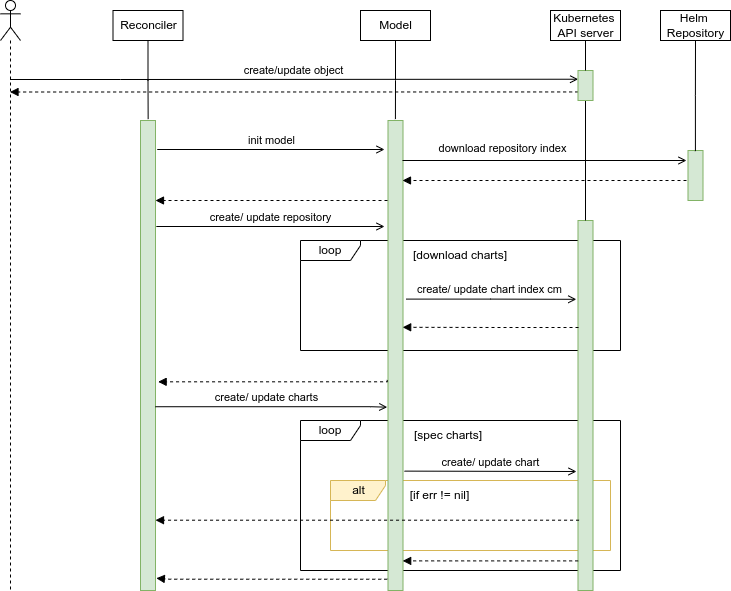

The diagram above was exported from draw.io. Its source (the exported page's mxGraphModel, read from the mxfile embedded in the PNG):
<mxGraphModel dx="1182" dy="1761" grid="1" gridSize="10" guides="1" tooltips="1" connect="1" arrows="1" fold="1" page="1" pageScale="1" pageWidth="850" pageHeight="1100" math="0" shadow="0">
  <root>
    <mxCell id="0" />
    <mxCell id="1" parent="0" />
    <mxCell id="fF1kN46rgMgAcTD8UABr-38" value="loop" style="shape=umlFrame;whiteSpace=wrap;html=1;width=60;height=20;" parent="1" vertex="1">
      <mxGeometry x="380" y="400" width="320" height="150" as="geometry" />
    </mxCell>
    <mxCell id="ZSsZrPHeA8vQPgbHPysu-1" value="alt" style="shape=umlFrame;tabPosition=left;html=1;boundedLbl=1;labelInHeader=1;width=55;height=20;strokeColor=#d6b656;fillColor=#fff2cc;shadow=0;" parent="1" vertex="1">
      <mxGeometry x="410" y="460" width="280" height="70" as="geometry" />
    </mxCell>
    <mxCell id="fF1kN46rgMgAcTD8UABr-73" value="loop" style="shape=umlFrame;whiteSpace=wrap;html=1;width=60;height=20;" parent="1" vertex="1">
      <mxGeometry x="380" y="220" width="320" height="110" as="geometry" />
    </mxCell>
    <mxCell id="fF1kN46rgMgAcTD8UABr-2" value="" style="shape=umlLifeline;participant=umlActor;perimeter=lifelinePerimeter;whiteSpace=wrap;html=1;container=1;collapsible=0;recursiveResize=0;verticalAlign=top;spacingTop=36;outlineConnect=0;" parent="1" vertex="1">
      <mxGeometry x="80" y="-20" width="20" height="590" as="geometry" />
    </mxCell>
    <mxCell id="fF1kN46rgMgAcTD8UABr-5" value="" style="html=1;points=[];perimeter=orthogonalPerimeter;fillColor=#d5e8d4;strokeColor=#82b366;" parent="1" vertex="1">
      <mxGeometry x="220" y="100" width="15" height="470" as="geometry" />
    </mxCell>
    <mxCell id="fF1kN46rgMgAcTD8UABr-6" value="Reconciler" style="html=1;" parent="1" vertex="1">
      <mxGeometry x="192.5" y="-10" width="70" height="30" as="geometry" />
    </mxCell>
    <mxCell id="fF1kN46rgMgAcTD8UABr-7" value="Model" style="html=1;" parent="1" vertex="1">
      <mxGeometry x="440" y="-10" width="70" height="30" as="geometry" />
    </mxCell>
    <mxCell id="fF1kN46rgMgAcTD8UABr-14" value="" style="endArrow=none;html=1;rounded=0;edgeStyle=orthogonalEdgeStyle;entryX=0.51;entryY=-0.003;entryDx=0;entryDy=0;entryPerimeter=0;exitX=0.5;exitY=1;exitDx=0;exitDy=0;" parent="1" source="fF1kN46rgMgAcTD8UABr-6" target="fF1kN46rgMgAcTD8UABr-5" edge="1">
      <mxGeometry width="50" height="50" relative="1" as="geometry">
        <mxPoint x="440" y="330" as="sourcePoint" />
        <mxPoint x="490" y="280" as="targetPoint" />
      </mxGeometry>
    </mxCell>
    <mxCell id="fF1kN46rgMgAcTD8UABr-15" value="" style="endArrow=none;html=1;rounded=0;edgeStyle=orthogonalEdgeStyle;entryX=0.495;entryY=-0.003;entryDx=0;entryDy=0;entryPerimeter=0;exitX=0.5;exitY=1;exitDx=0;exitDy=0;" parent="1" source="fF1kN46rgMgAcTD8UABr-7" target="fF1kN46rgMgAcTD8UABr-16" edge="1">
      <mxGeometry width="50" height="50" relative="1" as="geometry">
        <mxPoint x="197.5" y="70" as="sourcePoint" />
        <mxPoint x="197.6500000000001" y="109.19000000000005" as="targetPoint" />
      </mxGeometry>
    </mxCell>
    <mxCell id="fF1kN46rgMgAcTD8UABr-16" value="" style="html=1;points=[];perimeter=orthogonalPerimeter;fillColor=#d5e8d4;strokeColor=#82b366;" parent="1" vertex="1">
      <mxGeometry x="467.5" y="100" width="15" height="470" as="geometry" />
    </mxCell>
    <mxCell id="fF1kN46rgMgAcTD8UABr-19" value="create/update object" style="html=1;verticalAlign=bottom;labelBackgroundColor=none;endArrow=open;endFill=0;rounded=0;edgeStyle=orthogonalEdgeStyle;entryX=0.01;entryY=0.291;entryDx=0;entryDy=0;entryPerimeter=0;" parent="1" source="fF1kN46rgMgAcTD8UABr-2" target="MkU6Pc33_dkBnUnJFj5q-1" edge="1">
      <mxGeometry width="160" relative="1" as="geometry">
        <mxPoint x="390" y="280" as="sourcePoint" />
        <mxPoint x="216" y="131" as="targetPoint" />
        <Array as="points">
          <mxPoint x="200" y="59" />
          <mxPoint x="200" y="59" />
        </Array>
      </mxGeometry>
    </mxCell>
    <mxCell id="fF1kN46rgMgAcTD8UABr-22" value="init model" style="html=1;verticalAlign=bottom;labelBackgroundColor=none;endArrow=open;endFill=0;rounded=0;edgeStyle=orthogonalEdgeStyle;exitX=1.116;exitY=0.062;exitDx=0;exitDy=0;exitPerimeter=0;" parent="1" source="fF1kN46rgMgAcTD8UABr-5" edge="1">
      <mxGeometry width="160" relative="1" as="geometry">
        <mxPoint x="235" y="192" as="sourcePoint" />
        <mxPoint x="464" y="129" as="targetPoint" />
        <Array as="points">
          <mxPoint x="464" y="129" />
        </Array>
      </mxGeometry>
    </mxCell>
    <mxCell id="fF1kN46rgMgAcTD8UABr-24" value="Kubernetes &lt;br&gt;API server" style="html=1;" parent="1" vertex="1">
      <mxGeometry x="630" y="-10" width="70" height="30" as="geometry" />
    </mxCell>
    <mxCell id="fF1kN46rgMgAcTD8UABr-25" value="" style="html=1;points=[];perimeter=orthogonalPerimeter;fillColor=#d5e8d4;strokeColor=#82b366;" parent="1" vertex="1">
      <mxGeometry x="657.5" y="200" width="15" height="370" as="geometry" />
    </mxCell>
    <mxCell id="fF1kN46rgMgAcTD8UABr-27" value="" style="endArrow=none;html=1;rounded=0;edgeStyle=orthogonalEdgeStyle;" parent="1" source="fF1kN46rgMgAcTD8UABr-25" target="MkU6Pc33_dkBnUnJFj5q-1" edge="1">
      <mxGeometry width="50" height="50" relative="1" as="geometry">
        <mxPoint x="590" y="90" as="sourcePoint" />
        <mxPoint x="665" y="90" as="targetPoint" />
      </mxGeometry>
    </mxCell>
    <mxCell id="fF1kN46rgMgAcTD8UABr-29" value="Helm &lt;br&gt;Repository" style="html=1;" parent="1" vertex="1">
      <mxGeometry x="740" y="-10" width="70" height="30" as="geometry" />
    </mxCell>
    <mxCell id="fF1kN46rgMgAcTD8UABr-30" value="" style="html=1;points=[];perimeter=orthogonalPerimeter;fillColor=#d5e8d4;strokeColor=#82b366;" parent="1" vertex="1">
      <mxGeometry x="767.5" y="130" width="15" height="50" as="geometry" />
    </mxCell>
    <mxCell id="fF1kN46rgMgAcTD8UABr-33" value="" style="endArrow=none;html=1;rounded=0;edgeStyle=orthogonalEdgeStyle;entryX=0.5;entryY=1;entryDx=0;entryDy=0;exitX=0.495;exitY=0.013;exitDx=0;exitDy=0;exitPerimeter=0;" parent="1" source="fF1kN46rgMgAcTD8UABr-30" target="fF1kN46rgMgAcTD8UABr-29" edge="1">
      <mxGeometry width="50" height="50" relative="1" as="geometry">
        <mxPoint x="855" y="100" as="sourcePoint" />
        <mxPoint x="715" y="70" as="targetPoint" />
      </mxGeometry>
    </mxCell>
    <mxCell id="fF1kN46rgMgAcTD8UABr-36" value="create/ update repository" style="html=1;verticalAlign=bottom;labelBackgroundColor=none;endArrow=open;endFill=0;rounded=0;edgeStyle=orthogonalEdgeStyle;exitX=1.055;exitY=0.226;exitDx=0;exitDy=0;exitPerimeter=0;" parent="1" source="fF1kN46rgMgAcTD8UABr-5" edge="1">
      <mxGeometry width="160" relative="1" as="geometry">
        <mxPoint x="270" y="251" as="sourcePoint" />
        <mxPoint x="464" y="206" as="targetPoint" />
        <Array as="points">
          <mxPoint x="464" y="206" />
        </Array>
      </mxGeometry>
    </mxCell>
    <mxCell id="fF1kN46rgMgAcTD8UABr-57" value="create/ update charts" style="html=1;verticalAlign=bottom;labelBackgroundColor=none;endArrow=open;endFill=0;rounded=0;edgeStyle=orthogonalEdgeStyle;exitX=0.995;exitY=0.609;exitDx=0;exitDy=0;exitPerimeter=0;entryX=-0.051;entryY=0.61;entryDx=0;entryDy=0;entryPerimeter=0;" parent="1" source="fF1kN46rgMgAcTD8UABr-5" target="fF1kN46rgMgAcTD8UABr-16" edge="1">
      <mxGeometry x="-0.0419" width="160" relative="1" as="geometry">
        <mxPoint x="226.25" y="330" as="sourcePoint" />
        <mxPoint x="390" y="410" as="targetPoint" />
        <Array as="points">
          <mxPoint x="450" y="387" />
          <mxPoint x="450" y="387" />
        </Array>
        <mxPoint as="offset" />
      </mxGeometry>
    </mxCell>
    <mxCell id="fF1kN46rgMgAcTD8UABr-60" value="create/ update chart" style="html=1;verticalAlign=bottom;labelBackgroundColor=none;endArrow=open;endFill=0;rounded=0;edgeStyle=orthogonalEdgeStyle;exitX=1.101;exitY=0.746;exitDx=0;exitDy=0;exitPerimeter=0;" parent="1" source="fF1kN46rgMgAcTD8UABr-16" edge="1">
      <mxGeometry width="160" relative="1" as="geometry">
        <mxPoint x="485" y="440" as="sourcePoint" />
        <mxPoint x="656" y="451" as="targetPoint" />
        <Array as="points">
          <mxPoint x="485" y="451" />
          <mxPoint x="485" y="451" />
        </Array>
      </mxGeometry>
    </mxCell>
    <mxCell id="fF1kN46rgMgAcTD8UABr-63" value="" style="html=1;verticalAlign=bottom;labelBackgroundColor=none;endArrow=block;endFill=1;dashed=1;rounded=0;edgeStyle=orthogonalEdgeStyle;exitX=0.07;exitY=0.81;exitDx=0;exitDy=0;exitPerimeter=0;" parent="1" source="fF1kN46rgMgAcTD8UABr-25" target="fF1kN46rgMgAcTD8UABr-5" edge="1">
      <mxGeometry width="160" relative="1" as="geometry">
        <mxPoint x="437.5" y="485" as="sourcePoint" />
        <mxPoint x="240" y="485" as="targetPoint" />
        <Array as="points">
          <mxPoint x="340" y="500" />
          <mxPoint x="340" y="500" />
        </Array>
      </mxGeometry>
    </mxCell>
    <mxCell id="fF1kN46rgMgAcTD8UABr-65" value="download repository index" style="html=1;verticalAlign=bottom;labelBackgroundColor=none;endArrow=open;endFill=0;rounded=0;edgeStyle=orthogonalEdgeStyle;" parent="1" edge="1">
      <mxGeometry x="-0.2983" y="3" width="160" relative="1" as="geometry">
        <mxPoint x="482" y="140" as="sourcePoint" />
        <mxPoint x="766" y="140" as="targetPoint" />
        <Array as="points">
          <mxPoint x="482" y="140" />
          <mxPoint x="766" y="140" />
        </Array>
        <mxPoint as="offset" />
      </mxGeometry>
    </mxCell>
    <mxCell id="fF1kN46rgMgAcTD8UABr-67" value="" style="html=1;verticalAlign=bottom;labelBackgroundColor=none;endArrow=block;endFill=1;dashed=1;rounded=0;edgeStyle=orthogonalEdgeStyle;" parent="1" edge="1">
      <mxGeometry width="160" relative="1" as="geometry">
        <mxPoint x="766" y="160" as="sourcePoint" />
        <mxPoint x="482" y="160" as="targetPoint" />
        <Array as="points">
          <mxPoint x="482" y="160" />
        </Array>
      </mxGeometry>
    </mxCell>
    <mxCell id="fF1kN46rgMgAcTD8UABr-77" value="create/ update chart index cm" style="html=1;verticalAlign=bottom;labelBackgroundColor=none;endArrow=open;endFill=0;rounded=0;edgeStyle=orthogonalEdgeStyle;exitX=1.222;exitY=0.38;exitDx=0;exitDy=0;exitPerimeter=0;entryX=-0.112;entryY=0.213;entryDx=0;entryDy=0;entryPerimeter=0;" parent="1" source="fF1kN46rgMgAcTD8UABr-16" target="fF1kN46rgMgAcTD8UABr-25" edge="1">
      <mxGeometry x="-0.0253" y="1" width="160" relative="1" as="geometry">
        <mxPoint x="236.25" y="340" as="sourcePoint" />
        <mxPoint x="650" y="278" as="targetPoint" />
        <Array as="points" />
        <mxPoint as="offset" />
      </mxGeometry>
    </mxCell>
    <mxCell id="fF1kN46rgMgAcTD8UABr-78" value="" style="html=1;verticalAlign=bottom;labelBackgroundColor=none;endArrow=block;endFill=1;dashed=1;rounded=0;edgeStyle=orthogonalEdgeStyle;entryX=0.979;entryY=0.44;entryDx=0;entryDy=0;entryPerimeter=0;" parent="1" target="fF1kN46rgMgAcTD8UABr-16" edge="1">
      <mxGeometry width="160" relative="1" as="geometry">
        <mxPoint x="658" y="307" as="sourcePoint" />
        <mxPoint x="521.25" y="625" as="targetPoint" />
        <Array as="points">
          <mxPoint x="580" y="307" />
          <mxPoint x="580" y="307" />
        </Array>
      </mxGeometry>
    </mxCell>
    <mxCell id="fF1kN46rgMgAcTD8UABr-80" value="" style="html=1;verticalAlign=bottom;labelBackgroundColor=none;endArrow=block;endFill=1;dashed=1;rounded=0;edgeStyle=orthogonalEdgeStyle;entryX=1.176;entryY=0.556;entryDx=0;entryDy=0;entryPerimeter=0;exitX=-0.051;exitY=0.552;exitDx=0;exitDy=0;exitPerimeter=0;" parent="1" source="fF1kN46rgMgAcTD8UABr-16" target="fF1kN46rgMgAcTD8UABr-5" edge="1">
      <mxGeometry width="160" relative="1" as="geometry">
        <mxPoint x="668" y="317" as="sourcePoint" />
        <mxPoint x="492.18499999999995" y="316.79999999999995" as="targetPoint" />
        <Array as="points">
          <mxPoint x="467" y="361" />
        </Array>
      </mxGeometry>
    </mxCell>
    <mxCell id="fF1kN46rgMgAcTD8UABr-82" value="" style="html=1;verticalAlign=bottom;labelBackgroundColor=none;endArrow=block;endFill=1;dashed=1;rounded=0;edgeStyle=orthogonalEdgeStyle;" parent="1" edge="1">
      <mxGeometry width="160" relative="1" as="geometry">
        <mxPoint x="467" y="180" as="sourcePoint" />
        <mxPoint x="235" y="180" as="targetPoint" />
        <Array as="points">
          <mxPoint x="235" y="180" />
        </Array>
      </mxGeometry>
    </mxCell>
    <mxCell id="fF1kN46rgMgAcTD8UABr-84" value="" style="html=1;verticalAlign=bottom;labelBackgroundColor=none;endArrow=block;endFill=1;dashed=1;rounded=0;edgeStyle=orthogonalEdgeStyle;exitX=0.01;exitY=0.715;exitDx=0;exitDy=0;exitPerimeter=0;" parent="1" target="fF1kN46rgMgAcTD8UABr-2" edge="1" source="MkU6Pc33_dkBnUnJFj5q-1">
      <mxGeometry width="160" relative="1" as="geometry">
        <mxPoint x="630" y="80" as="sourcePoint" />
        <mxPoint x="110" y="120" as="targetPoint" />
        <Array as="points">
          <mxPoint x="130" y="72" />
          <mxPoint x="130" y="72" />
        </Array>
      </mxGeometry>
    </mxCell>
    <mxCell id="ZSsZrPHeA8vQPgbHPysu-4" value="" style="html=1;verticalAlign=bottom;labelBackgroundColor=none;endArrow=block;endFill=1;dashed=1;rounded=0;edgeStyle=orthogonalEdgeStyle;entryX=1.055;entryY=0.974;entryDx=0;entryDy=0;entryPerimeter=0;exitX=-0.051;exitY=0.976;exitDx=0;exitDy=0;exitPerimeter=0;" parent="1" source="fF1kN46rgMgAcTD8UABr-16" target="fF1kN46rgMgAcTD8UABr-5" edge="1">
      <mxGeometry width="160" relative="1" as="geometry">
        <mxPoint x="476.7349999999999" y="369.44000000000005" as="sourcePoint" />
        <mxPoint x="247.6400000000001" y="371.32000000000005" as="targetPoint" />
        <Array as="points">
          <mxPoint x="248" y="559" />
        </Array>
      </mxGeometry>
    </mxCell>
    <mxCell id="ZSsZrPHeA8vQPgbHPysu-5" value="[&lt;span&gt;if err != nil]&lt;/span&gt;" style="text;html=1;strokeColor=none;fillColor=none;align=center;verticalAlign=middle;whiteSpace=wrap;rounded=0;shadow=0;" parent="1" vertex="1">
      <mxGeometry x="482.5" y="460" width="72.5" height="30" as="geometry" />
    </mxCell>
    <mxCell id="ZSsZrPHeA8vQPgbHPysu-6" value="[spec charts]" style="text;html=1;strokeColor=none;fillColor=none;align=center;verticalAlign=middle;whiteSpace=wrap;rounded=0;shadow=0;" parent="1" vertex="1">
      <mxGeometry x="482.5" y="400" width="90" height="30" as="geometry" />
    </mxCell>
    <mxCell id="ZSsZrPHeA8vQPgbHPysu-7" value="[download charts]" style="text;html=1;strokeColor=none;fillColor=none;align=center;verticalAlign=middle;whiteSpace=wrap;rounded=0;shadow=0;" parent="1" vertex="1">
      <mxGeometry x="485" y="220" width="110" height="30" as="geometry" />
    </mxCell>
    <mxCell id="D0SMdAfzwWD657-1hw46-1" value="" style="html=1;verticalAlign=bottom;labelBackgroundColor=none;endArrow=block;endFill=1;dashed=1;rounded=0;edgeStyle=orthogonalEdgeStyle;entryX=0.979;entryY=0.937;entryDx=0;entryDy=0;entryPerimeter=0;exitX=0.01;exitY=0.92;exitDx=0;exitDy=0;exitPerimeter=0;" parent="1" source="fF1kN46rgMgAcTD8UABr-25" target="fF1kN46rgMgAcTD8UABr-16" edge="1">
      <mxGeometry width="160" relative="1" as="geometry">
        <mxPoint x="644.2" y="542.22" as="sourcePoint" />
        <mxPoint x="340" y="620" as="targetPoint" />
        <Array as="points">
          <mxPoint x="590" y="540" />
          <mxPoint x="590" y="540" />
        </Array>
      </mxGeometry>
    </mxCell>
    <mxCell id="MkU6Pc33_dkBnUnJFj5q-1" value="" style="html=1;points=[];perimeter=orthogonalPerimeter;fillColor=#d5e8d4;strokeColor=#82b366;" vertex="1" parent="1">
      <mxGeometry x="657.5" y="50" width="15" height="30" as="geometry" />
    </mxCell>
    <mxCell id="MkU6Pc33_dkBnUnJFj5q-2" value="" style="endArrow=none;html=1;rounded=0;edgeStyle=orthogonalEdgeStyle;entryX=0.5;entryY=1;entryDx=0;entryDy=0;" edge="1" parent="1" source="MkU6Pc33_dkBnUnJFj5q-1" target="fF1kN46rgMgAcTD8UABr-24">
      <mxGeometry width="50" height="50" relative="1" as="geometry">
        <mxPoint x="665" y="30" as="sourcePoint" />
        <mxPoint x="675" y="90" as="targetPoint" />
      </mxGeometry>
    </mxCell>
  </root>
</mxGraphModel>